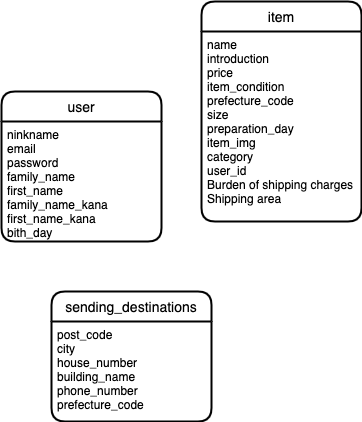

The diagram above was exported from draw.io. Its source (the exported page's mxGraphModel, read from the mxfile embedded in the PNG):
<mxGraphModel dx="1274" dy="526" grid="1" gridSize="10" guides="1" tooltips="1" connect="1" arrows="1" fold="1" page="1" pageScale="1" pageWidth="827" pageHeight="1169" math="0" shadow="0">
  <root>
    <mxCell id="0" />
    <mxCell id="1" parent="0" />
    <mxCell id="2" value="user" style="swimlane;childLayout=stackLayout;horizontal=1;startSize=30;horizontalStack=0;rounded=1;fontSize=14;fontStyle=0;strokeWidth=2;resizeParent=0;resizeLast=1;shadow=0;dashed=0;align=center;" vertex="1" parent="1">
      <mxGeometry x="-10" y="220" width="160" height="150" as="geometry" />
    </mxCell>
    <mxCell id="3" value="ninkname&#10;email&#10;password&#10;family_name&#10;first_name&#10;family_name_kana&#10;first_name_kana&#10;bith_day" style="align=left;strokeColor=none;fillColor=none;spacingLeft=4;fontSize=12;verticalAlign=top;resizable=0;rotatable=0;part=1;" vertex="1" parent="2">
      <mxGeometry y="30" width="160" height="120" as="geometry" />
    </mxCell>
    <mxCell id="6" value="item" style="swimlane;childLayout=stackLayout;horizontal=1;startSize=30;horizontalStack=0;rounded=1;fontSize=14;fontStyle=0;strokeWidth=2;resizeParent=0;resizeLast=1;shadow=0;dashed=0;align=center;" vertex="1" parent="1">
      <mxGeometry x="190" y="130" width="160" height="220" as="geometry" />
    </mxCell>
    <mxCell id="7" value="name&#10;introduction&#10;price&#10;item_condition&#10;prefecture_code&#10;size&#10;preparation_day&#10;item_img&#10;category&#10;user_id&#10;Burden of shipping charges&#10;Shipping area&#10;" style="align=left;strokeColor=none;fillColor=none;spacingLeft=4;fontSize=12;verticalAlign=top;resizable=0;rotatable=0;part=1;" vertex="1" parent="6">
      <mxGeometry y="30" width="160" height="190" as="geometry" />
    </mxCell>
    <mxCell id="4" value="sending_destinations" style="swimlane;childLayout=stackLayout;horizontal=1;startSize=30;horizontalStack=0;rounded=1;fontSize=14;fontStyle=0;strokeWidth=2;resizeParent=0;resizeLast=1;shadow=0;dashed=0;align=center;" vertex="1" parent="1">
      <mxGeometry x="40" y="420" width="160" height="130" as="geometry" />
    </mxCell>
    <mxCell id="5" value="post_code&#10;city&#10;house_number&#10;building_name&#10;phone_number&#10;prefecture_code" style="align=left;strokeColor=none;fillColor=none;spacingLeft=4;fontSize=12;verticalAlign=top;resizable=0;rotatable=0;part=1;" vertex="1" parent="4">
      <mxGeometry y="30" width="160" height="100" as="geometry" />
    </mxCell>
  </root>
</mxGraphModel>